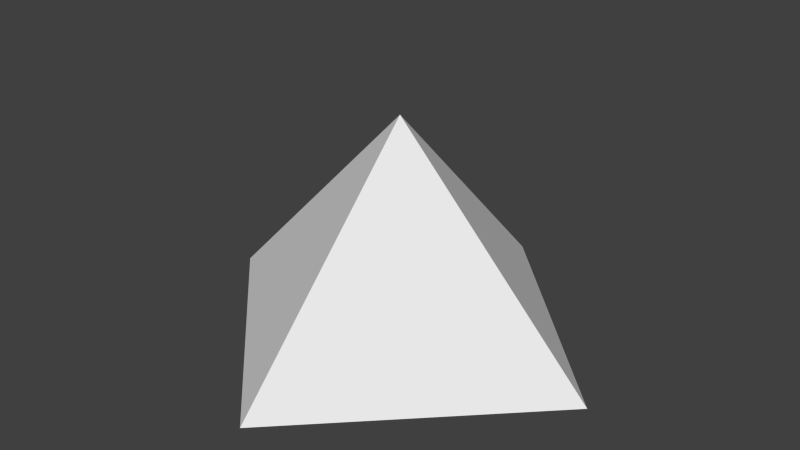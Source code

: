 # Source: TunnelPowerup.blend  (saved by Blender 2.71.0; exported with 4.5.12 LTS)
import bpy
from mathutils import Matrix  # noqa: F401  (used for matrix-valued properties, if any)

bpy.ops.wm.read_factory_settings(use_empty=True)
scene = bpy.context.scene
scene.name = 'Scene'

# ---- collections
col_collection_1 = bpy.data.collections.new('Collection 1'); scene.collection.children.link(col_collection_1)

# ---- world
world_world = bpy.data.worlds.new('World'); scene.world = world_world
world_world.color = (0.05088, 0.05088, 0.05088)
world_world.use_sun_shadow = False
world_world.sun_shadow_jitter_overblur = 0.0
world_world.cycles.sampling_method = 'MANUAL'
world_world.cycles.sample_map_resolution = 256

# ---- meshes
me_cube_001 = bpy.data.meshes.new('Cube.001')
me_cube_001.from_pydata([(0.0, -1.0, 0.0), (1.0, 0.0, 0.0), (0.0, 1.0, 0.0), (-1.0, 0.0, 0.0), (0.0, 0.0, 1.039), (-1.0, 0.0, 0.0), (0.0, -1.0, 0.0), (1.0, 0.0, 0.0), (0.0, 1.0, 0.0)], [], [(3, 4, 2), (0, 4, 3), (4, 0, 1), (4, 1, 2), (6, 5, 8, 7)])
_uv = me_cube_001.uv_layers.new(name='UVMap')
_uv.uv.foreach_set('vector', [0.01541, 0.01541, 0.5044, 0.5044, 0.01541, 0.9934, 0.9934, 0.01541, 0.5044, 0.5044, 0.01541, 0.01541, 0.5044, 0.5044, 0.9934, 0.01541, 0.9934, 0.9934, 0.5044, 0.5044, 0.9934, 0.9934, 0.01541, 0.9934, 0.2735, 0.996, 0.2735, 0.5675, 0.702, 0.5675, 0.702, 0.996])
me_cube_001.use_remesh_preserve_volume = False
me_cube_001.use_remesh_preserve_attributes = False
me_cube_001.use_mirror_vertex_groups = False
me_cube_001.update()

# ---- objects
ob_cube = bpy.data.objects.new('Cube', me_cube_001)

# ---- transforms, parenting, visibility, modifiers, constraints
ob_cube.location = (0.0, 0.0, 0.0)
ob_cube.lineart.crease_threshold = 0.0

# ---- collection membership
col_collection_1.objects.link(ob_cube)

# ---- scene / render settings (as saved in the file)
scene.frame_start = 1; scene.frame_end = 250; scene.frame_set(1)
scene.render.engine = 'BLENDER_EEVEE_NEXT'
scene.render.resolution_percentage = 50
scene.render.dither_intensity = 0.0
scene.cycles.use_denoising = False
scene.cycles.samples = 10
scene.cycles.sampling_pattern = 'TABULATED_SOBOL'
scene.cycles.light_sampling_threshold = 0.0
scene.cycles.use_adaptive_sampling = False
scene.cycles.use_light_tree = False
scene.cycles.blur_glossy = 0.0
scene.cycles.volume_bounces = 1
scene.cycles.pixel_filter_type = 'GAUSSIAN'
scene.cycles.sample_clamp_indirect = 0.0
scene.view_settings.view_transform = 'Standard'
bpy.context.view_layer.update()

# ---- added for rendering (the .blend has no active camera and no usable light): camera, sun
cam_auto = bpy.data.cameras.new('AutoCamera')
cam_auto.lens = 50.0
cam_auto.sensor_width = 36.0
cam_auto.clip_end = 1000.0
ob_auto_camera = bpy.data.objects.new('AutoCamera', cam_auto)
scene.collection.objects.link(ob_auto_camera)
ob_auto_camera.location = (2.78783, -3.34539, 2.74963)
ob_auto_camera.rotation_euler = (1.09748, -7.21219e-08, 0.694738)
scene.camera = ob_auto_camera
light_auto_sun = bpy.data.lights.new('AutoSun', 'SUN')
light_auto_sun.energy = 3.0
light_auto_sun.angle = 0.0523599
ob_auto_sun = bpy.data.objects.new('AutoSun', light_auto_sun)
scene.collection.objects.link(ob_auto_sun)
ob_auto_sun.rotation_euler = (0.872665, 0.174533, 0.523599)
bpy.context.view_layer.update()

